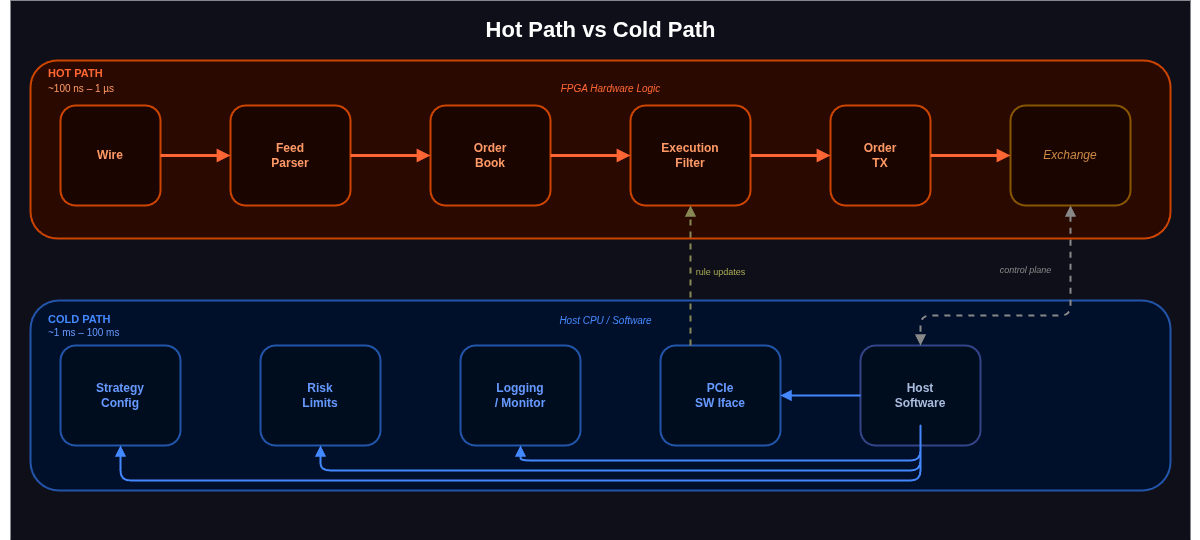

The diagram above was exported from draw.io. Its source (the exported page's mxGraphModel, read from the mxfile embedded in the PNG):
<mxGraphModel dx="1315" dy="1321" grid="1" gridSize="10" guides="1" tooltips="1" connect="1" arrows="1" fold="1" page="1" pageScale="1" pageWidth="850" pageHeight="1100" math="0" shadow="0">
  <root>
    <mxCell id="0" />
    <mxCell id="1" parent="0" />
    <mxCell id="2" value="" style="rounded=0;fillColor=#0f0f1a;strokeColor=none;" vertex="1" parent="1">
      <mxGeometry x="10" y="40" width="1180" height="540" as="geometry" />
    </mxCell>
    <mxCell id="3" value="Hot Path vs Cold Path" style="text;html=1;strokeColor=none;fillColor=none;align=center;fontStyle=1;fontSize=22;fontColor=#ffffff;" vertex="1" parent="1">
      <mxGeometry y="50" width="1200" height="36" as="geometry" />
    </mxCell>
    <mxCell id="4" value="" style="rounded=1;fillColor=#2a0a00;strokeColor=#cc4400;strokeWidth=2;dashed=0;" vertex="1" parent="1">
      <mxGeometry x="30" y="100" width="1140" height="178" as="geometry" />
    </mxCell>
    <mxCell id="5" value="HOT PATH" style="text;html=1;strokeColor=none;fillColor=none;align=left;fontStyle=1;fontSize=11;fontColor=#ff6633;letterSpacing=2;" vertex="1" parent="1">
      <mxGeometry x="46" y="100" width="120" height="22" as="geometry" />
    </mxCell>
    <mxCell id="6" value="~100 ns – 1 µs" style="text;html=1;strokeColor=none;fillColor=none;align=left;fontSize=10;fontColor=#ff9966;" vertex="1" parent="1">
      <mxGeometry x="46" y="116" width="120" height="18" as="geometry" />
    </mxCell>
    <mxCell id="7" value="FPGA Hardware Logic" style="text;html=1;strokeColor=none;fillColor=none;align=center;fontSize=10;fontColor=#ff6633;fontStyle=2;" vertex="1" parent="1">
      <mxGeometry x="532.5" y="116" width="155" height="18" as="geometry" />
    </mxCell>
    <mxCell id="8" value="Wire" style="rounded=1;whiteSpace=wrap;html=1;fillColor=#1a0500;strokeColor=#cc4400;strokeWidth=2;fontSize=12;fontColor=#ff9966;fontStyle=1;" vertex="1" parent="1">
      <mxGeometry x="60" y="145" width="100" height="100" as="geometry" />
    </mxCell>
    <mxCell id="9" value="Feed&#10;Parser" style="rounded=1;whiteSpace=wrap;html=1;fillColor=#1a0500;strokeColor=#cc4400;strokeWidth=2;fontSize=12;fontColor=#ff9966;fontStyle=1;" vertex="1" parent="1">
      <mxGeometry x="230" y="145" width="120" height="100" as="geometry" />
    </mxCell>
    <mxCell id="10" value="Order&#10;Book" style="rounded=1;whiteSpace=wrap;html=1;fillColor=#1a0500;strokeColor=#cc4400;strokeWidth=2;fontSize=12;fontColor=#ff9966;fontStyle=1;" vertex="1" parent="1">
      <mxGeometry x="430" y="145" width="120" height="100" as="geometry" />
    </mxCell>
    <mxCell id="11" value="Execution&#10;Filter" style="rounded=1;whiteSpace=wrap;html=1;fillColor=#1a0500;strokeColor=#cc4400;strokeWidth=2;fontSize=12;fontColor=#ff9966;fontStyle=1;" vertex="1" parent="1">
      <mxGeometry x="630" y="145" width="120" height="100" as="geometry" />
    </mxCell>
    <mxCell id="12" value="Order&#10;TX" style="rounded=1;whiteSpace=wrap;html=1;fillColor=#1a0500;strokeColor=#cc4400;strokeWidth=2;fontSize=12;fontColor=#ff9966;fontStyle=1;" vertex="1" parent="1">
      <mxGeometry x="830" y="145" width="100" height="100" as="geometry" />
    </mxCell>
    <mxCell id="13" value="Exchange" style="rounded=1;whiteSpace=wrap;html=1;fillColor=#1a0500;strokeColor=#885500;strokeWidth=2;fontSize=12;fontColor=#cc8844;fontStyle=2;" vertex="1" parent="1">
      <mxGeometry x="1010" y="145" width="120" height="100" as="geometry" />
    </mxCell>
    <mxCell id="14" value="" style="endArrow=block;endFill=1;strokeColor=#ff6633;strokeWidth=3;" edge="1" parent="1" source="8" target="9">
      <mxGeometry relative="1" as="geometry" />
    </mxCell>
    <mxCell id="15" value="" style="endArrow=block;endFill=1;strokeColor=#ff6633;strokeWidth=3;" edge="1" parent="1" source="9" target="10">
      <mxGeometry relative="1" as="geometry" />
    </mxCell>
    <mxCell id="16" value="" style="endArrow=block;endFill=1;strokeColor=#ff6633;strokeWidth=3;" edge="1" parent="1" source="10" target="11">
      <mxGeometry relative="1" as="geometry" />
    </mxCell>
    <mxCell id="17" value="" style="endArrow=block;endFill=1;strokeColor=#ff6633;strokeWidth=3;" edge="1" parent="1" source="11" target="12">
      <mxGeometry relative="1" as="geometry" />
    </mxCell>
    <mxCell id="18" value="" style="endArrow=block;endFill=1;strokeColor=#ff6633;strokeWidth=3;" edge="1" parent="1" source="12" target="13">
      <mxGeometry relative="1" as="geometry" />
    </mxCell>
    <mxCell id="19" value="" style="rounded=1;fillColor=#00102a;strokeColor=#2255aa;strokeWidth=2;" vertex="1" parent="1">
      <mxGeometry x="30" y="340" width="1140" height="190" as="geometry" />
    </mxCell>
    <mxCell id="22" value="Host CPU / Software" style="text;html=1;strokeColor=none;fillColor=none;align=center;fontSize=10;fontColor=#4488ff;fontStyle=2;" vertex="1" parent="1">
      <mxGeometry x="550" y="348" width="110" height="20" as="geometry" />
    </mxCell>
    <mxCell id="23" value="Strategy&#10;Config" style="rounded=1;whiteSpace=wrap;html=1;fillColor=#000d1f;strokeColor=#2255aa;strokeWidth=2;fontSize=12;fontColor=#6699ff;fontStyle=1;" vertex="1" parent="1">
      <mxGeometry x="60" y="385" width="120" height="100" as="geometry" />
    </mxCell>
    <mxCell id="24" value="Risk&#10;Limits" style="rounded=1;whiteSpace=wrap;html=1;fillColor=#000d1f;strokeColor=#2255aa;strokeWidth=2;fontSize=12;fontColor=#6699ff;fontStyle=1;" vertex="1" parent="1">
      <mxGeometry x="260" y="385" width="120" height="100" as="geometry" />
    </mxCell>
    <mxCell id="25" value="Logging&#10;/ Monitor" style="rounded=1;whiteSpace=wrap;html=1;fillColor=#000d1f;strokeColor=#2255aa;strokeWidth=2;fontSize=12;fontColor=#6699ff;fontStyle=1;" vertex="1" parent="1">
      <mxGeometry x="460" y="385" width="120" height="100" as="geometry" />
    </mxCell>
    <mxCell id="26" value="PCIe&#10;SW Iface" style="rounded=1;whiteSpace=wrap;html=1;fillColor=#000d1f;strokeColor=#2255aa;strokeWidth=2;fontSize=12;fontColor=#6699ff;fontStyle=1;" vertex="1" parent="1">
      <mxGeometry x="660" y="385" width="120" height="100" as="geometry" />
    </mxCell>
    <mxCell id="27" value="Host&#10;Software" style="rounded=1;whiteSpace=wrap;html=1;fillColor=#000d1f;strokeColor=#334488;strokeWidth=2;fontSize=12;fontColor=#aabbdd;fontStyle=1;" vertex="1" parent="1">
      <mxGeometry x="860" y="385" width="120" height="100" as="geometry" />
    </mxCell>
    <mxCell id="28" value="" style="endArrow=block;endFill=1;strokeColor=#4488ff;strokeWidth=2;" edge="1" parent="1" source="27" target="26">
      <mxGeometry relative="1" as="geometry" />
    </mxCell>
    <mxCell id="29" value="" style="endArrow=block;endFill=1;strokeColor=#4488ff;strokeWidth=2;" edge="1" parent="1" source="27" target="25">
      <mxGeometry relative="1" as="geometry">
        <Array as="points">
          <mxPoint x="920" y="460" />
          <mxPoint x="920" y="500" />
          <mxPoint x="520" y="500" />
        </Array>
      </mxGeometry>
    </mxCell>
    <mxCell id="30" value="" style="endArrow=block;endFill=1;strokeColor=#4488ff;strokeWidth=2;" edge="1" parent="1" source="27" target="24">
      <mxGeometry relative="1" as="geometry">
        <Array as="points">
          <mxPoint x="920" y="460" />
          <mxPoint x="920" y="510" />
          <mxPoint x="320" y="510" />
        </Array>
      </mxGeometry>
    </mxCell>
    <mxCell id="31" value="" style="endArrow=block;endFill=1;strokeColor=#4488ff;strokeWidth=2;" edge="1" parent="1" source="27" target="23">
      <mxGeometry relative="1" as="geometry">
        <Array as="points">
          <mxPoint x="920" y="460" />
          <mxPoint x="920" y="520" />
          <mxPoint x="120" y="520" />
        </Array>
      </mxGeometry>
    </mxCell>
    <mxCell id="32" value="control plane" style="text;html=1;strokeColor=none;fillColor=none;align=center;fontSize=9;fontColor=#888888;fontStyle=2;" vertex="1" parent="1">
      <mxGeometry x="980" y="298" width="90" height="22" as="geometry" />
    </mxCell>
    <mxCell id="33" value="" style="endArrow=block;endFill=1;startArrow=block;startFill=1;strokeColor=#888888;strokeWidth=2;dashed=1;exitX=0.5;exitY=1;exitDx=0;exitDy=0;" edge="1" parent="1" source="13" target="27">
      <mxGeometry relative="1" as="geometry">
        <Array as="points">
          <mxPoint x="1070" y="355" />
          <mxPoint x="920" y="355" />
          <mxPoint x="920" y="375" />
        </Array>
      </mxGeometry>
    </mxCell>
    <mxCell id="34" value="" style="endArrow=block;endFill=1;strokeColor=#888855;strokeWidth=2;dashed=1;exitX=0.25;exitY=0;exitDx=0;exitDy=0;" edge="1" parent="1" source="26" target="11">
      <mxGeometry relative="1" as="geometry">
        <Array as="points">
          <mxPoint x="690" y="370" />
          <mxPoint x="690" y="245" />
        </Array>
      </mxGeometry>
    </mxCell>
    <mxCell id="35" value="rule updates" style="text;html=1;strokeColor=none;fillColor=none;align=center;fontSize=9;fontColor=#aaaa55;" vertex="1" parent="1">
      <mxGeometry x="680" y="300" width="80" height="18" as="geometry" />
    </mxCell>
    <mxCell id="20" value="COLD PATH" style="text;html=1;strokeColor=none;fillColor=none;align=left;fontStyle=1;fontSize=11;fontColor=#4488ff;letterSpacing=2;" vertex="1" parent="1">
      <mxGeometry x="46" y="346" width="120" height="22" as="geometry" />
    </mxCell>
    <mxCell id="21" value="~1 ms – 100 ms" style="text;html=1;strokeColor=none;fillColor=none;align=left;fontSize=10;fontColor=#6699ff;" vertex="1" parent="1">
      <mxGeometry x="46" y="360" width="130" height="18" as="geometry" />
    </mxCell>
  </root>
</mxGraphModel>